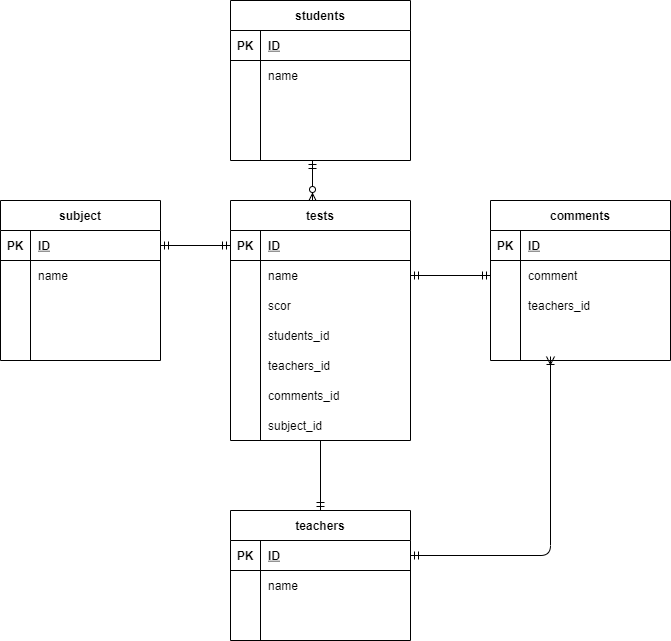

The diagram above was exported from draw.io. Its source (the exported page's mxGraphModel, read from the mxfile embedded in the PNG):
<mxGraphModel dx="577" dy="439" grid="1" gridSize="10" guides="1" tooltips="1" connect="1" arrows="1" fold="1" page="1" pageScale="1" pageWidth="827" pageHeight="1169" math="0" shadow="0">
  <root>
    <mxCell id="0" />
    <mxCell id="1" parent="0" />
    <mxCell id="FyikN0lKSi3iEeMlXrQw-1" value="students" style="shape=table;startSize=30;container=1;collapsible=1;childLayout=tableLayout;fixedRows=1;rowLines=0;fontStyle=1;align=center;resizeLast=1;" parent="1" vertex="1">
      <mxGeometry x="280" y="50" width="180" height="160" as="geometry" />
    </mxCell>
    <mxCell id="FyikN0lKSi3iEeMlXrQw-2" value="" style="shape=partialRectangle;collapsible=0;dropTarget=0;pointerEvents=0;fillColor=none;top=0;left=0;bottom=1;right=0;points=[[0,0.5],[1,0.5]];portConstraint=eastwest;" parent="FyikN0lKSi3iEeMlXrQw-1" vertex="1">
      <mxGeometry y="30" width="180" height="30" as="geometry" />
    </mxCell>
    <mxCell id="FyikN0lKSi3iEeMlXrQw-3" value="PK" style="shape=partialRectangle;connectable=0;fillColor=none;top=0;left=0;bottom=0;right=0;fontStyle=1;overflow=hidden;" parent="FyikN0lKSi3iEeMlXrQw-2" vertex="1">
      <mxGeometry width="30" height="30" as="geometry" />
    </mxCell>
    <mxCell id="FyikN0lKSi3iEeMlXrQw-4" value="ID" style="shape=partialRectangle;connectable=0;fillColor=none;top=0;left=0;bottom=0;right=0;align=left;spacingLeft=6;fontStyle=5;overflow=hidden;" parent="FyikN0lKSi3iEeMlXrQw-2" vertex="1">
      <mxGeometry x="30" width="150" height="30" as="geometry" />
    </mxCell>
    <mxCell id="FyikN0lKSi3iEeMlXrQw-5" value="" style="shape=partialRectangle;collapsible=0;dropTarget=0;pointerEvents=0;fillColor=none;top=0;left=0;bottom=0;right=0;points=[[0,0.5],[1,0.5]];portConstraint=eastwest;" parent="FyikN0lKSi3iEeMlXrQw-1" vertex="1">
      <mxGeometry y="60" width="180" height="30" as="geometry" />
    </mxCell>
    <mxCell id="FyikN0lKSi3iEeMlXrQw-6" value="" style="shape=partialRectangle;connectable=0;fillColor=none;top=0;left=0;bottom=0;right=0;editable=1;overflow=hidden;" parent="FyikN0lKSi3iEeMlXrQw-5" vertex="1">
      <mxGeometry width="30" height="30" as="geometry" />
    </mxCell>
    <mxCell id="FyikN0lKSi3iEeMlXrQw-7" value="name" style="shape=partialRectangle;connectable=0;fillColor=none;top=0;left=0;bottom=0;right=0;align=left;spacingLeft=6;overflow=hidden;" parent="FyikN0lKSi3iEeMlXrQw-5" vertex="1">
      <mxGeometry x="30" width="150" height="30" as="geometry" />
    </mxCell>
    <mxCell id="FyikN0lKSi3iEeMlXrQw-8" value="" style="shape=partialRectangle;collapsible=0;dropTarget=0;pointerEvents=0;fillColor=none;top=0;left=0;bottom=0;right=0;points=[[0,0.5],[1,0.5]];portConstraint=eastwest;" parent="FyikN0lKSi3iEeMlXrQw-1" vertex="1">
      <mxGeometry y="90" width="180" height="30" as="geometry" />
    </mxCell>
    <mxCell id="FyikN0lKSi3iEeMlXrQw-9" value="" style="shape=partialRectangle;connectable=0;fillColor=none;top=0;left=0;bottom=0;right=0;editable=1;overflow=hidden;" parent="FyikN0lKSi3iEeMlXrQw-8" vertex="1">
      <mxGeometry width="30" height="30" as="geometry" />
    </mxCell>
    <mxCell id="FyikN0lKSi3iEeMlXrQw-10" value="" style="shape=partialRectangle;connectable=0;fillColor=none;top=0;left=0;bottom=0;right=0;align=left;spacingLeft=6;overflow=hidden;" parent="FyikN0lKSi3iEeMlXrQw-8" vertex="1">
      <mxGeometry x="30" width="150" height="30" as="geometry" />
    </mxCell>
    <mxCell id="FyikN0lKSi3iEeMlXrQw-11" value="" style="shape=partialRectangle;collapsible=0;dropTarget=0;pointerEvents=0;fillColor=none;top=0;left=0;bottom=0;right=0;points=[[0,0.5],[1,0.5]];portConstraint=eastwest;" parent="FyikN0lKSi3iEeMlXrQw-1" vertex="1">
      <mxGeometry y="120" width="180" height="30" as="geometry" />
    </mxCell>
    <mxCell id="FyikN0lKSi3iEeMlXrQw-12" value="" style="shape=partialRectangle;connectable=0;fillColor=none;top=0;left=0;bottom=0;right=0;editable=1;overflow=hidden;" parent="FyikN0lKSi3iEeMlXrQw-11" vertex="1">
      <mxGeometry width="30" height="30" as="geometry" />
    </mxCell>
    <mxCell id="FyikN0lKSi3iEeMlXrQw-13" value="" style="shape=partialRectangle;connectable=0;fillColor=none;top=0;left=0;bottom=0;right=0;align=left;spacingLeft=6;overflow=hidden;" parent="FyikN0lKSi3iEeMlXrQw-11" vertex="1">
      <mxGeometry x="30" width="150" height="30" as="geometry" />
    </mxCell>
    <mxCell id="43" value="" style="shape=partialRectangle;collapsible=0;dropTarget=0;pointerEvents=0;fillColor=none;top=0;left=0;bottom=0;right=0;points=[[0,0.5],[1,0.5]];portConstraint=eastwest;" parent="1" vertex="1">
      <mxGeometry x="280" y="399" width="180" height="31" as="geometry" />
    </mxCell>
    <mxCell id="44" value="" style="shape=partialRectangle;connectable=0;fillColor=none;top=0;left=0;bottom=0;right=0;editable=1;overflow=hidden;" parent="43" vertex="1">
      <mxGeometry width="30" height="31" as="geometry" />
    </mxCell>
    <mxCell id="45" value="teachers_id" style="shape=partialRectangle;connectable=0;fillColor=none;top=0;left=0;bottom=0;right=0;align=left;spacingLeft=6;overflow=hidden;" parent="43" vertex="1">
      <mxGeometry x="30" width="150" height="31" as="geometry" />
    </mxCell>
    <mxCell id="46" value="teachers" style="shape=table;startSize=30;container=1;collapsible=1;childLayout=tableLayout;fixedRows=1;rowLines=0;fontStyle=1;align=center;resizeLast=1;" parent="1" vertex="1">
      <mxGeometry x="280" y="560" width="180" height="130" as="geometry" />
    </mxCell>
    <mxCell id="47" value="" style="shape=partialRectangle;collapsible=0;dropTarget=0;pointerEvents=0;fillColor=none;top=0;left=0;bottom=1;right=0;points=[[0,0.5],[1,0.5]];portConstraint=eastwest;" parent="46" vertex="1">
      <mxGeometry y="30" width="180" height="30" as="geometry" />
    </mxCell>
    <mxCell id="48" value="PK" style="shape=partialRectangle;connectable=0;fillColor=none;top=0;left=0;bottom=0;right=0;fontStyle=1;overflow=hidden;" parent="47" vertex="1">
      <mxGeometry width="30" height="30" as="geometry" />
    </mxCell>
    <mxCell id="49" value="ID" style="shape=partialRectangle;connectable=0;fillColor=none;top=0;left=0;bottom=0;right=0;align=left;spacingLeft=6;fontStyle=5;overflow=hidden;" parent="47" vertex="1">
      <mxGeometry x="30" width="150" height="30" as="geometry" />
    </mxCell>
    <mxCell id="50" value="" style="shape=partialRectangle;collapsible=0;dropTarget=0;pointerEvents=0;fillColor=none;top=0;left=0;bottom=0;right=0;points=[[0,0.5],[1,0.5]];portConstraint=eastwest;" parent="46" vertex="1">
      <mxGeometry y="60" width="180" height="30" as="geometry" />
    </mxCell>
    <mxCell id="51" value="" style="shape=partialRectangle;connectable=0;fillColor=none;top=0;left=0;bottom=0;right=0;editable=1;overflow=hidden;" parent="50" vertex="1">
      <mxGeometry width="30" height="30" as="geometry" />
    </mxCell>
    <mxCell id="52" value="name" style="shape=partialRectangle;connectable=0;fillColor=none;top=0;left=0;bottom=0;right=0;align=left;spacingLeft=6;overflow=hidden;" parent="50" vertex="1">
      <mxGeometry x="30" width="150" height="30" as="geometry" />
    </mxCell>
    <mxCell id="53" value="" style="shape=partialRectangle;collapsible=0;dropTarget=0;pointerEvents=0;fillColor=none;top=0;left=0;bottom=0;right=0;points=[[0,0.5],[1,0.5]];portConstraint=eastwest;" parent="46" vertex="1">
      <mxGeometry y="90" width="180" height="30" as="geometry" />
    </mxCell>
    <mxCell id="54" value="" style="shape=partialRectangle;connectable=0;fillColor=none;top=0;left=0;bottom=0;right=0;editable=1;overflow=hidden;" parent="53" vertex="1">
      <mxGeometry width="30" height="30" as="geometry" />
    </mxCell>
    <mxCell id="55" value="" style="shape=partialRectangle;connectable=0;fillColor=none;top=0;left=0;bottom=0;right=0;align=left;spacingLeft=6;overflow=hidden;" parent="53" vertex="1">
      <mxGeometry x="30" width="150" height="30" as="geometry" />
    </mxCell>
    <mxCell id="59" value="comments" style="shape=table;startSize=30;container=1;collapsible=1;childLayout=tableLayout;fixedRows=1;rowLines=0;fontStyle=1;align=center;resizeLast=1;" parent="1" vertex="1">
      <mxGeometry x="540" y="250" width="180" height="160" as="geometry" />
    </mxCell>
    <mxCell id="60" value="" style="shape=partialRectangle;collapsible=0;dropTarget=0;pointerEvents=0;fillColor=none;top=0;left=0;bottom=1;right=0;points=[[0,0.5],[1,0.5]];portConstraint=eastwest;" parent="59" vertex="1">
      <mxGeometry y="30" width="180" height="30" as="geometry" />
    </mxCell>
    <mxCell id="61" value="PK" style="shape=partialRectangle;connectable=0;fillColor=none;top=0;left=0;bottom=0;right=0;fontStyle=1;overflow=hidden;" parent="60" vertex="1">
      <mxGeometry width="30" height="30" as="geometry" />
    </mxCell>
    <mxCell id="62" value="ID" style="shape=partialRectangle;connectable=0;fillColor=none;top=0;left=0;bottom=0;right=0;align=left;spacingLeft=6;fontStyle=5;overflow=hidden;" parent="60" vertex="1">
      <mxGeometry x="30" width="150" height="30" as="geometry" />
    </mxCell>
    <mxCell id="63" value="" style="shape=partialRectangle;collapsible=0;dropTarget=0;pointerEvents=0;fillColor=none;top=0;left=0;bottom=0;right=0;points=[[0,0.5],[1,0.5]];portConstraint=eastwest;" parent="59" vertex="1">
      <mxGeometry y="60" width="180" height="30" as="geometry" />
    </mxCell>
    <mxCell id="64" value="" style="shape=partialRectangle;connectable=0;fillColor=none;top=0;left=0;bottom=0;right=0;editable=1;overflow=hidden;" parent="63" vertex="1">
      <mxGeometry width="30" height="30" as="geometry" />
    </mxCell>
    <mxCell id="65" value="comment" style="shape=partialRectangle;connectable=0;fillColor=none;top=0;left=0;bottom=0;right=0;align=left;spacingLeft=6;overflow=hidden;" parent="63" vertex="1">
      <mxGeometry x="30" width="150" height="30" as="geometry" />
    </mxCell>
    <mxCell id="66" value="" style="shape=partialRectangle;collapsible=0;dropTarget=0;pointerEvents=0;fillColor=none;top=0;left=0;bottom=0;right=0;points=[[0,0.5],[1,0.5]];portConstraint=eastwest;" parent="59" vertex="1">
      <mxGeometry y="90" width="180" height="30" as="geometry" />
    </mxCell>
    <mxCell id="67" value="" style="shape=partialRectangle;connectable=0;fillColor=none;top=0;left=0;bottom=0;right=0;editable=1;overflow=hidden;" parent="66" vertex="1">
      <mxGeometry width="30" height="30" as="geometry" />
    </mxCell>
    <mxCell id="68" value="teachers_id" style="shape=partialRectangle;connectable=0;fillColor=none;top=0;left=0;bottom=0;right=0;align=left;spacingLeft=6;overflow=hidden;" parent="66" vertex="1">
      <mxGeometry x="30" width="150" height="30" as="geometry" />
    </mxCell>
    <mxCell id="69" value="" style="shape=partialRectangle;collapsible=0;dropTarget=0;pointerEvents=0;fillColor=none;top=0;left=0;bottom=0;right=0;points=[[0,0.5],[1,0.5]];portConstraint=eastwest;" parent="59" vertex="1">
      <mxGeometry y="120" width="180" height="30" as="geometry" />
    </mxCell>
    <mxCell id="70" value="" style="shape=partialRectangle;connectable=0;fillColor=none;top=0;left=0;bottom=0;right=0;editable=1;overflow=hidden;" parent="69" vertex="1">
      <mxGeometry width="30" height="30" as="geometry" />
    </mxCell>
    <mxCell id="71" value="" style="shape=partialRectangle;connectable=0;fillColor=none;top=0;left=0;bottom=0;right=0;align=left;spacingLeft=6;overflow=hidden;" parent="69" vertex="1">
      <mxGeometry x="30" width="150" height="30" as="geometry" />
    </mxCell>
    <mxCell id="73" style="edgeStyle=none;jumpSize=1;html=1;entryX=0;entryY=0.5;entryDx=0;entryDy=0;startArrow=ERmandOne;startFill=0;endArrow=ERmandOne;endFill=0;" parent="1" target="63" edge="1">
      <mxGeometry relative="1" as="geometry">
        <mxPoint x="460" y="325" as="sourcePoint" />
        <mxPoint x="280" y="315" as="targetPoint" />
      </mxGeometry>
    </mxCell>
    <mxCell id="74" style="edgeStyle=orthogonalEdgeStyle;jumpSize=1;html=1;exitX=1;exitY=0.5;exitDx=0;exitDy=0;startArrow=ERmandOne;startFill=0;endArrow=ERoneToMany;endFill=0;" parent="1" source="47" edge="1">
      <mxGeometry relative="1" as="geometry">
        <mxPoint x="220" y="521" as="sourcePoint" />
        <mxPoint x="600" y="406" as="targetPoint" />
      </mxGeometry>
    </mxCell>
    <mxCell id="76" style="jumpSize=1;html=1;startArrow=ERmandOne;startFill=0;endArrow=ERzeroToMany;endFill=1;" parent="1" edge="1">
      <mxGeometry relative="1" as="geometry">
        <mxPoint x="362" y="210" as="sourcePoint" />
        <mxPoint x="362" y="251" as="targetPoint" />
      </mxGeometry>
    </mxCell>
    <mxCell id="77" value="comments_id" style="shape=partialRectangle;connectable=0;fillColor=none;top=0;left=0;bottom=0;right=0;align=left;spacingLeft=6;overflow=hidden;" vertex="1" parent="1">
      <mxGeometry x="310" y="430" width="150" height="30" as="geometry" />
    </mxCell>
    <mxCell id="102" value="subject" style="shape=table;startSize=30;container=1;collapsible=1;childLayout=tableLayout;fixedRows=1;rowLines=0;fontStyle=1;align=center;resizeLast=1;" vertex="1" parent="1">
      <mxGeometry x="50" y="250" width="160" height="160" as="geometry" />
    </mxCell>
    <mxCell id="103" value="" style="shape=partialRectangle;collapsible=0;dropTarget=0;pointerEvents=0;fillColor=none;top=0;left=0;bottom=1;right=0;points=[[0,0.5],[1,0.5]];portConstraint=eastwest;" vertex="1" parent="102">
      <mxGeometry y="30" width="160" height="30" as="geometry" />
    </mxCell>
    <mxCell id="104" value="PK" style="shape=partialRectangle;connectable=0;fillColor=none;top=0;left=0;bottom=0;right=0;fontStyle=1;overflow=hidden;" vertex="1" parent="103">
      <mxGeometry width="30" height="30" as="geometry" />
    </mxCell>
    <mxCell id="105" value="ID" style="shape=partialRectangle;connectable=0;fillColor=none;top=0;left=0;bottom=0;right=0;align=left;spacingLeft=6;fontStyle=5;overflow=hidden;" vertex="1" parent="103">
      <mxGeometry x="30" width="130" height="30" as="geometry" />
    </mxCell>
    <mxCell id="106" value="" style="shape=partialRectangle;collapsible=0;dropTarget=0;pointerEvents=0;fillColor=none;top=0;left=0;bottom=0;right=0;points=[[0,0.5],[1,0.5]];portConstraint=eastwest;" vertex="1" parent="102">
      <mxGeometry y="60" width="160" height="30" as="geometry" />
    </mxCell>
    <mxCell id="107" value="" style="shape=partialRectangle;connectable=0;fillColor=none;top=0;left=0;bottom=0;right=0;editable=1;overflow=hidden;" vertex="1" parent="106">
      <mxGeometry width="30" height="30" as="geometry" />
    </mxCell>
    <mxCell id="108" value="name" style="shape=partialRectangle;connectable=0;fillColor=none;top=0;left=0;bottom=0;right=0;align=left;spacingLeft=6;overflow=hidden;" vertex="1" parent="106">
      <mxGeometry x="30" width="130" height="30" as="geometry" />
    </mxCell>
    <mxCell id="109" value="" style="shape=partialRectangle;collapsible=0;dropTarget=0;pointerEvents=0;fillColor=none;top=0;left=0;bottom=0;right=0;points=[[0,0.5],[1,0.5]];portConstraint=eastwest;" vertex="1" parent="102">
      <mxGeometry y="90" width="160" height="30" as="geometry" />
    </mxCell>
    <mxCell id="110" value="" style="shape=partialRectangle;connectable=0;fillColor=none;top=0;left=0;bottom=0;right=0;editable=1;overflow=hidden;" vertex="1" parent="109">
      <mxGeometry width="30" height="30" as="geometry" />
    </mxCell>
    <mxCell id="111" value="" style="shape=partialRectangle;connectable=0;fillColor=none;top=0;left=0;bottom=0;right=0;align=left;spacingLeft=6;overflow=hidden;" vertex="1" parent="109">
      <mxGeometry x="30" width="130" height="30" as="geometry" />
    </mxCell>
    <mxCell id="112" value="" style="shape=partialRectangle;collapsible=0;dropTarget=0;pointerEvents=0;fillColor=none;top=0;left=0;bottom=0;right=0;points=[[0,0.5],[1,0.5]];portConstraint=eastwest;" vertex="1" parent="102">
      <mxGeometry y="120" width="160" height="30" as="geometry" />
    </mxCell>
    <mxCell id="113" value="" style="shape=partialRectangle;connectable=0;fillColor=none;top=0;left=0;bottom=0;right=0;editable=1;overflow=hidden;" vertex="1" parent="112">
      <mxGeometry width="30" height="30" as="geometry" />
    </mxCell>
    <mxCell id="114" value="" style="shape=partialRectangle;connectable=0;fillColor=none;top=0;left=0;bottom=0;right=0;align=left;spacingLeft=6;overflow=hidden;" vertex="1" parent="112">
      <mxGeometry x="30" width="130" height="30" as="geometry" />
    </mxCell>
    <mxCell id="115" style="edgeStyle=none;html=1;exitX=1;exitY=0.5;exitDx=0;exitDy=0;entryX=0;entryY=0.5;entryDx=0;entryDy=0;endArrow=ERmandOne;endFill=0;startArrow=ERmandOne;startFill=0;" edge="1" parent="1" source="103" target="30">
      <mxGeometry relative="1" as="geometry" />
    </mxCell>
    <mxCell id="29" value="tests" style="shape=table;startSize=30;container=1;collapsible=1;childLayout=tableLayout;fixedRows=1;rowLines=0;fontStyle=1;align=center;resizeLast=1;" parent="1" vertex="1">
      <mxGeometry x="280" y="250" width="180" height="240" as="geometry" />
    </mxCell>
    <mxCell id="30" value="" style="shape=partialRectangle;collapsible=0;dropTarget=0;pointerEvents=0;fillColor=none;top=0;left=0;bottom=1;right=0;points=[[0,0.5],[1,0.5]];portConstraint=eastwest;" parent="29" vertex="1">
      <mxGeometry y="30" width="180" height="30" as="geometry" />
    </mxCell>
    <mxCell id="31" value="PK" style="shape=partialRectangle;connectable=0;fillColor=none;top=0;left=0;bottom=0;right=0;fontStyle=1;overflow=hidden;" parent="30" vertex="1">
      <mxGeometry width="30" height="30" as="geometry" />
    </mxCell>
    <mxCell id="32" value="ID" style="shape=partialRectangle;connectable=0;fillColor=none;top=0;left=0;bottom=0;right=0;align=left;spacingLeft=6;fontStyle=5;overflow=hidden;" parent="30" vertex="1">
      <mxGeometry x="30" width="150" height="30" as="geometry" />
    </mxCell>
    <mxCell id="33" value="" style="shape=partialRectangle;collapsible=0;dropTarget=0;pointerEvents=0;fillColor=none;top=0;left=0;bottom=0;right=0;points=[[0,0.5],[1,0.5]];portConstraint=eastwest;" parent="29" vertex="1">
      <mxGeometry y="60" width="180" height="30" as="geometry" />
    </mxCell>
    <mxCell id="34" value="" style="shape=partialRectangle;connectable=0;fillColor=none;top=0;left=0;bottom=0;right=0;editable=1;overflow=hidden;" parent="33" vertex="1">
      <mxGeometry width="30" height="30" as="geometry" />
    </mxCell>
    <mxCell id="35" value="name" style="shape=partialRectangle;connectable=0;fillColor=none;top=0;left=0;bottom=0;right=0;align=left;spacingLeft=6;overflow=hidden;" parent="33" vertex="1">
      <mxGeometry x="30" width="150" height="30" as="geometry" />
    </mxCell>
    <mxCell id="36" value="" style="shape=partialRectangle;collapsible=0;dropTarget=0;pointerEvents=0;fillColor=none;top=0;left=0;bottom=0;right=0;points=[[0,0.5],[1,0.5]];portConstraint=eastwest;" parent="29" vertex="1">
      <mxGeometry y="90" width="180" height="30" as="geometry" />
    </mxCell>
    <mxCell id="37" value="" style="shape=partialRectangle;connectable=0;fillColor=none;top=0;left=0;bottom=0;right=0;editable=1;overflow=hidden;" parent="36" vertex="1">
      <mxGeometry width="30" height="30" as="geometry" />
    </mxCell>
    <mxCell id="38" value="scor" style="shape=partialRectangle;connectable=0;fillColor=none;top=0;left=0;bottom=0;right=0;align=left;spacingLeft=6;overflow=hidden;" parent="36" vertex="1">
      <mxGeometry x="30" width="150" height="30" as="geometry" />
    </mxCell>
    <mxCell id="39" value="" style="shape=partialRectangle;collapsible=0;dropTarget=0;pointerEvents=0;fillColor=none;top=0;left=0;bottom=0;right=0;points=[[0,0.5],[1,0.5]];portConstraint=eastwest;" parent="29" vertex="1">
      <mxGeometry y="120" width="180" height="30" as="geometry" />
    </mxCell>
    <mxCell id="40" value="" style="shape=partialRectangle;connectable=0;fillColor=none;top=0;left=0;bottom=0;right=0;editable=1;overflow=hidden;" parent="39" vertex="1">
      <mxGeometry width="30" height="30" as="geometry" />
    </mxCell>
    <mxCell id="41" value="students_id" style="shape=partialRectangle;connectable=0;fillColor=none;top=0;left=0;bottom=0;right=0;align=left;spacingLeft=6;overflow=hidden;" parent="39" vertex="1">
      <mxGeometry x="30" width="150" height="30" as="geometry" />
    </mxCell>
    <mxCell id="116" value="" style="jumpSize=1;html=1;exitX=0.5;exitY=0;exitDx=0;exitDy=0;startArrow=ERmandOne;startFill=0;endArrow=none;endFill=0;" edge="1" parent="1" source="46" target="29">
      <mxGeometry relative="1" as="geometry">
        <mxPoint x="370" y="560" as="sourcePoint" />
        <mxPoint x="370" y="460" as="targetPoint" />
      </mxGeometry>
    </mxCell>
    <mxCell id="118" value="subject_id" style="shape=partialRectangle;connectable=0;fillColor=none;top=0;left=0;bottom=0;right=0;align=left;spacingLeft=6;overflow=hidden;" vertex="1" parent="1">
      <mxGeometry x="310" y="460" width="150" height="30" as="geometry" />
    </mxCell>
  </root>
</mxGraphModel>